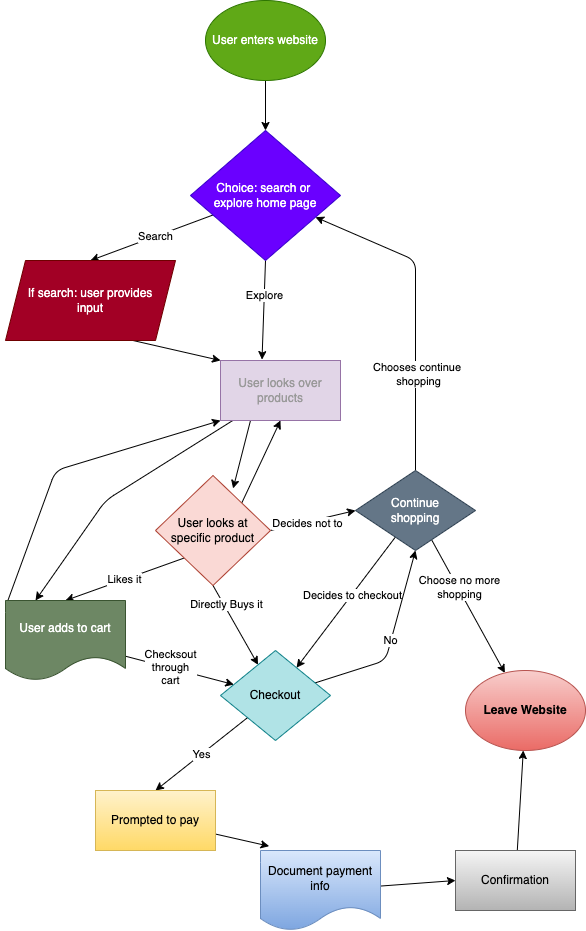

The diagram above was exported from draw.io. Its source (the exported page's mxGraphModel, read from the mxfile embedded in the PNG):
<mxGraphModel dx="679" dy="606" grid="1" gridSize="10" guides="1" tooltips="1" connect="1" arrows="1" fold="1" page="1" pageScale="1" pageWidth="850" pageHeight="1100" math="0" shadow="0">
  <root>
    <mxCell id="0" />
    <mxCell id="1" parent="0" />
    <mxCell id="5" style="edgeStyle=none;html=1;exitX=0.5;exitY=1;exitDx=0;exitDy=0;" edge="1" parent="1" source="3" target="4">
      <mxGeometry relative="1" as="geometry" />
    </mxCell>
    <mxCell id="3" value="User enters website" style="ellipse;whiteSpace=wrap;html=1;fillColor=#60a917;fontColor=#ffffff;strokeColor=#2D7600;" vertex="1" parent="1">
      <mxGeometry x="250" y="20" width="120" height="80" as="geometry" />
    </mxCell>
    <mxCell id="8" style="edgeStyle=none;html=1;entryX=0.5;entryY=0;entryDx=0;entryDy=0;fontColor=none;" edge="1" parent="1" source="4" target="7">
      <mxGeometry relative="1" as="geometry" />
    </mxCell>
    <mxCell id="51" value="&lt;span style=&quot;background-color: rgb(255, 255, 255);&quot;&gt;Search&lt;/span&gt;" style="edgeLabel;html=1;align=center;verticalAlign=middle;resizable=0;points=[];fontColor=#000000;" vertex="1" connectable="0" parent="8">
      <mxGeometry x="-0.0712" relative="1" as="geometry">
        <mxPoint x="-1" as="offset" />
      </mxGeometry>
    </mxCell>
    <mxCell id="11" style="edgeStyle=none;html=1;exitX=0.5;exitY=1;exitDx=0;exitDy=0;entryX=0.346;entryY=-0.015;entryDx=0;entryDy=0;entryPerimeter=0;fontColor=#999999;" edge="1" parent="1" source="4" target="9">
      <mxGeometry relative="1" as="geometry" />
    </mxCell>
    <mxCell id="52" value="&lt;font style=&quot;background-color: rgb(255, 255, 255);&quot; color=&quot;#000000&quot;&gt;Explore&lt;/font&gt;" style="edgeLabel;html=1;align=center;verticalAlign=middle;resizable=0;points=[];fontColor=#FFFFFF;" vertex="1" connectable="0" parent="11">
      <mxGeometry x="-0.3206" relative="1" as="geometry">
        <mxPoint as="offset" />
      </mxGeometry>
    </mxCell>
    <mxCell id="4" value="&lt;div style=&quot;&quot;&gt;&lt;span style=&quot;background-color: initial;&quot;&gt;Choice: search or&amp;nbsp;&lt;/span&gt;&lt;/div&gt;&lt;div style=&quot;&quot;&gt;&lt;span style=&quot;background-color: initial;&quot;&gt;explore home page&lt;/span&gt;&lt;/div&gt;" style="rhombus;whiteSpace=wrap;html=1;align=center;fillColor=#6a00ff;fontColor=#ffffff;strokeColor=#3700CC;" vertex="1" parent="1">
      <mxGeometry x="235" y="150" width="150" height="130" as="geometry" />
    </mxCell>
    <mxCell id="10" style="edgeStyle=none;html=1;exitX=0.75;exitY=1;exitDx=0;exitDy=0;entryX=0;entryY=0;entryDx=0;entryDy=0;fontColor=#999999;" edge="1" parent="1" source="7" target="9">
      <mxGeometry relative="1" as="geometry" />
    </mxCell>
    <mxCell id="7" value="If search: user provides&lt;br&gt;input" style="shape=parallelogram;perimeter=parallelogramPerimeter;whiteSpace=wrap;html=1;fixedSize=1;labelBackgroundColor=none;fontColor=#ffffff;fillColor=#a20025;strokeColor=#6F0000;" vertex="1" parent="1">
      <mxGeometry x="50" y="280" width="170" height="80" as="geometry" />
    </mxCell>
    <mxCell id="13" style="edgeStyle=none;html=1;exitX=0.25;exitY=1;exitDx=0;exitDy=0;entryX=0.675;entryY=0.118;entryDx=0;entryDy=0;fontColor=#999999;entryPerimeter=0;" edge="1" parent="1" source="9" target="23">
      <mxGeometry relative="1" as="geometry">
        <mxPoint x="250" y="550" as="targetPoint" />
      </mxGeometry>
    </mxCell>
    <mxCell id="17" style="edgeStyle=none;html=1;entryX=0.25;entryY=0;entryDx=0;entryDy=0;fontColor=#999999;" edge="1" parent="1" source="9" target="14">
      <mxGeometry relative="1" as="geometry">
        <Array as="points">
          <mxPoint x="150" y="520" />
        </Array>
      </mxGeometry>
    </mxCell>
    <mxCell id="9" value="&lt;font color=&quot;#999999&quot;&gt;User looks over products&lt;/font&gt;" style="rounded=0;whiteSpace=wrap;html=1;labelBackgroundColor=none;fillColor=#e1d5e7;strokeColor=#9673a6;" vertex="1" parent="1">
      <mxGeometry x="265" y="380" width="120" height="60" as="geometry" />
    </mxCell>
    <mxCell id="15" value="&lt;font style=&quot;background-color: rgb(255, 255, 255);&quot; color=&quot;#000000&quot;&gt;Likes it&lt;/font&gt;" style="edgeStyle=none;html=1;exitX=0;exitY=1;exitDx=0;exitDy=0;entryX=0.5;entryY=0;entryDx=0;entryDy=0;fontColor=#999999;" edge="1" parent="1" source="23" target="14">
      <mxGeometry relative="1" as="geometry">
        <mxPoint x="190" y="610" as="sourcePoint" />
      </mxGeometry>
    </mxCell>
    <mxCell id="16" style="edgeStyle=none;html=1;entryX=0.5;entryY=1;entryDx=0;entryDy=0;fontColor=#999999;exitX=1;exitY=0;exitDx=0;exitDy=0;" edge="1" parent="1" source="23" target="9">
      <mxGeometry relative="1" as="geometry">
        <mxPoint x="275" y="550" as="sourcePoint" />
      </mxGeometry>
    </mxCell>
    <mxCell id="21" style="edgeStyle=none;html=1;entryX=0;entryY=1;entryDx=0;entryDy=0;fontColor=#999999;exitX=0.019;exitY=0.004;exitDx=0;exitDy=0;exitPerimeter=0;" edge="1" parent="1" source="14" target="9">
      <mxGeometry relative="1" as="geometry">
        <Array as="points">
          <mxPoint x="100" y="490" />
        </Array>
      </mxGeometry>
    </mxCell>
    <mxCell id="39" style="edgeStyle=none;html=1;fontColor=#FFFFFF;" edge="1" parent="1" source="14" target="27">
      <mxGeometry relative="1" as="geometry" />
    </mxCell>
    <mxCell id="42" value="&lt;font style=&quot;background-color: rgb(255, 255, 255);&quot; color=&quot;#000000&quot;&gt;Checksout&lt;br&gt;through&lt;br&gt;cart&lt;/font&gt;" style="edgeLabel;html=1;align=center;verticalAlign=middle;resizable=0;points=[];fontColor=#FFFFFF;" vertex="1" connectable="0" parent="39">
      <mxGeometry x="-0.1715" relative="1" as="geometry">
        <mxPoint y="-1" as="offset" />
      </mxGeometry>
    </mxCell>
    <mxCell id="14" value="User adds to cart" style="shape=document;whiteSpace=wrap;html=1;boundedLbl=1;labelBackgroundColor=none;fontColor=#ffffff;fillColor=#6d8764;strokeColor=#3A5431;" vertex="1" parent="1">
      <mxGeometry x="50" y="620" width="120" height="80" as="geometry" />
    </mxCell>
    <mxCell id="26" style="edgeStyle=none;html=1;exitX=0.5;exitY=0;exitDx=0;exitDy=0;fontColor=#999999;" edge="1" parent="1" source="19" target="4">
      <mxGeometry relative="1" as="geometry">
        <Array as="points">
          <mxPoint x="460" y="280" />
        </Array>
      </mxGeometry>
    </mxCell>
    <mxCell id="35" value="&lt;font style=&quot;background-color: rgb(255, 255, 255);&quot; color=&quot;#000000&quot;&gt;Chooses continue &lt;br&gt;shopping&lt;/font&gt;" style="edgeLabel;html=1;align=center;verticalAlign=middle;resizable=0;points=[];fontColor=#FFFFFF;" vertex="1" connectable="0" parent="26">
      <mxGeometry x="-0.396" y="-2" relative="1" as="geometry">
        <mxPoint as="offset" />
      </mxGeometry>
    </mxCell>
    <mxCell id="30" style="edgeStyle=none;html=1;fontColor=#000000;" edge="1" parent="1" source="19" target="27">
      <mxGeometry relative="1" as="geometry" />
    </mxCell>
    <mxCell id="37" value="&lt;font style=&quot;background-color: rgb(255, 255, 255);&quot; color=&quot;#000000&quot;&gt;Decides to checkout&lt;/font&gt;" style="edgeLabel;html=1;align=center;verticalAlign=middle;resizable=0;points=[];fontColor=#FFFFFF;" vertex="1" connectable="0" parent="30">
      <mxGeometry x="-0.1105" y="1" relative="1" as="geometry">
        <mxPoint y="-1" as="offset" />
      </mxGeometry>
    </mxCell>
    <mxCell id="32" style="edgeStyle=none;html=1;fontColor=#000000;" edge="1" parent="1" source="19" target="31">
      <mxGeometry relative="1" as="geometry" />
    </mxCell>
    <mxCell id="36" value="&lt;font style=&quot;background-color: rgb(255, 255, 255);&quot; color=&quot;#000000&quot;&gt;Choose no more&lt;br&gt;shopping&lt;/font&gt;" style="edgeLabel;html=1;align=center;verticalAlign=middle;resizable=0;points=[];fontColor=#FFFFFF;" vertex="1" connectable="0" parent="32">
      <mxGeometry x="-0.2707" y="2" relative="1" as="geometry">
        <mxPoint x="-1" as="offset" />
      </mxGeometry>
    </mxCell>
    <mxCell id="19" value="Continue&lt;br&gt;shopping" style="rhombus;whiteSpace=wrap;html=1;labelBackgroundColor=none;fontColor=#ffffff;fillColor=#647687;strokeColor=#314354;" vertex="1" parent="1">
      <mxGeometry x="400" y="490" width="120" height="80" as="geometry" />
    </mxCell>
    <mxCell id="25" style="edgeStyle=none;html=1;exitX=1;exitY=0.5;exitDx=0;exitDy=0;entryX=0;entryY=0.5;entryDx=0;entryDy=0;fontColor=#999999;" edge="1" parent="1" source="23" target="19">
      <mxGeometry relative="1" as="geometry" />
    </mxCell>
    <mxCell id="34" value="&lt;font style=&quot;background-color: rgb(255, 255, 255);&quot; color=&quot;#000000&quot;&gt;Decides not to&lt;/font&gt;" style="edgeLabel;html=1;align=center;verticalAlign=middle;resizable=0;points=[];fontColor=#FFFFFF;" vertex="1" connectable="0" parent="25">
      <mxGeometry x="-0.1607" y="-1" relative="1" as="geometry">
        <mxPoint x="1" as="offset" />
      </mxGeometry>
    </mxCell>
    <mxCell id="29" style="edgeStyle=none;html=1;exitX=0.5;exitY=1;exitDx=0;exitDy=0;fontColor=#000000;" edge="1" parent="1" source="23" target="27">
      <mxGeometry relative="1" as="geometry" />
    </mxCell>
    <mxCell id="33" value="&lt;span style=&quot;background-color: rgb(255, 255, 255);&quot;&gt;Directly Buys it&lt;/span&gt;" style="edgeLabel;html=1;align=center;verticalAlign=middle;resizable=0;points=[];fontColor=#000000;" vertex="1" connectable="0" parent="29">
      <mxGeometry x="-0.485" y="2" relative="1" as="geometry">
        <mxPoint y="-1" as="offset" />
      </mxGeometry>
    </mxCell>
    <mxCell id="23" value="&lt;span style=&quot;color: rgb(0, 0, 0);&quot;&gt;User looks at specific product&lt;/span&gt;" style="rhombus;whiteSpace=wrap;html=1;labelBackgroundColor=none;fillColor=#fad9d5;strokeColor=#ae4132;" vertex="1" parent="1">
      <mxGeometry x="200" y="495" width="115" height="110" as="geometry" />
    </mxCell>
    <mxCell id="44" value="&lt;span style=&quot;background-color: rgb(255, 255, 255);&quot;&gt;Yes&lt;/span&gt;" style="edgeStyle=none;html=1;entryX=0.5;entryY=0;entryDx=0;entryDy=0;fontColor=#000000;" edge="1" parent="1" source="27" target="43">
      <mxGeometry relative="1" as="geometry" />
    </mxCell>
    <mxCell id="45" value="&lt;font style=&quot;background-color: rgb(255, 255, 255);&quot; color=&quot;#000000&quot;&gt;No&lt;/font&gt;" style="edgeStyle=none;html=1;entryX=0.5;entryY=1;entryDx=0;entryDy=0;fontColor=#FFFFFF;" edge="1" parent="1" source="27" target="19">
      <mxGeometry relative="1" as="geometry">
        <Array as="points">
          <mxPoint x="430" y="680" />
        </Array>
      </mxGeometry>
    </mxCell>
    <mxCell id="27" value="&lt;font color=&quot;#000000&quot;&gt;Checkout&lt;/font&gt;" style="rhombus;whiteSpace=wrap;html=1;labelBackgroundColor=none;fillColor=#b0e3e6;strokeColor=#0e8088;" vertex="1" parent="1">
      <mxGeometry x="265" y="670" width="110" height="90" as="geometry" />
    </mxCell>
    <mxCell id="31" value="&lt;b&gt;Leave Website&lt;/b&gt;" style="ellipse;whiteSpace=wrap;html=1;labelBackgroundColor=none;fillColor=#f8cecc;gradientColor=#ea6b66;strokeColor=#b85450;" vertex="1" parent="1">
      <mxGeometry x="510" y="690" width="120" height="80" as="geometry" />
    </mxCell>
    <mxCell id="47" style="edgeStyle=none;html=1;entryX=0.072;entryY=-0.054;entryDx=0;entryDy=0;entryPerimeter=0;fontColor=#FFFFFF;" edge="1" parent="1" source="43" target="46">
      <mxGeometry relative="1" as="geometry" />
    </mxCell>
    <mxCell id="43" value="&lt;font color=&quot;#000000&quot;&gt;Prompted to pay&lt;/font&gt;" style="rounded=0;whiteSpace=wrap;html=1;labelBackgroundColor=none;fillColor=#fff2cc;gradientColor=#ffd966;strokeColor=#d6b656;" vertex="1" parent="1">
      <mxGeometry x="140" y="810" width="120" height="60" as="geometry" />
    </mxCell>
    <mxCell id="49" style="edgeStyle=none;html=1;entryX=0;entryY=0.5;entryDx=0;entryDy=0;fontColor=#000000;" edge="1" parent="1" source="46" target="48">
      <mxGeometry relative="1" as="geometry" />
    </mxCell>
    <mxCell id="46" value="&lt;font color=&quot;#000000&quot;&gt;Document payment info&lt;/font&gt;" style="shape=document;whiteSpace=wrap;html=1;boundedLbl=1;labelBackgroundColor=none;fillColor=#dae8fc;gradientColor=#7ea6e0;strokeColor=#6c8ebf;" vertex="1" parent="1">
      <mxGeometry x="305" y="870" width="120" height="80" as="geometry" />
    </mxCell>
    <mxCell id="50" style="edgeStyle=none;html=1;fontColor=#000000;" edge="1" parent="1" source="48" target="31">
      <mxGeometry relative="1" as="geometry" />
    </mxCell>
    <mxCell id="48" value="&lt;font color=&quot;#000000&quot;&gt;Confirmation&lt;/font&gt;" style="rounded=0;whiteSpace=wrap;html=1;labelBackgroundColor=none;fillColor=#f5f5f5;gradientColor=#b3b3b3;strokeColor=#666666;" vertex="1" parent="1">
      <mxGeometry x="500" y="870" width="120" height="60" as="geometry" />
    </mxCell>
  </root>
</mxGraphModel>